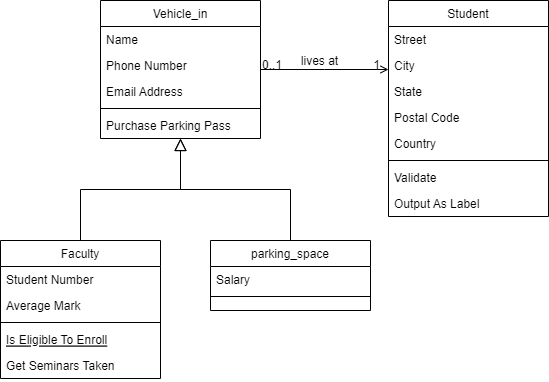

The diagram above was exported from draw.io. Its source (the exported page's mxGraphModel, read from the mxfile embedded in the PNG):
<mxGraphModel dx="782" dy="468" grid="1" gridSize="10" guides="1" tooltips="1" connect="1" arrows="1" fold="1" page="1" pageScale="1" pageWidth="827" pageHeight="1169" math="0" shadow="0">
  <root>
    <mxCell id="WIyWlLk6GJQsqaUBKTNV-0" />
    <mxCell id="WIyWlLk6GJQsqaUBKTNV-1" parent="WIyWlLk6GJQsqaUBKTNV-0" />
    <mxCell id="zkfFHV4jXpPFQw0GAbJ--0" value="Vehicle_in" style="swimlane;fontStyle=0;align=center;verticalAlign=top;childLayout=stackLayout;horizontal=1;startSize=26;horizontalStack=0;resizeParent=1;resizeLast=0;collapsible=1;marginBottom=0;rounded=0;shadow=0;strokeWidth=1;" parent="WIyWlLk6GJQsqaUBKTNV-1" vertex="1">
      <mxGeometry x="220" y="120" width="160" height="138" as="geometry">
        <mxRectangle x="230" y="140" width="160" height="26" as="alternateBounds" />
      </mxGeometry>
    </mxCell>
    <mxCell id="zkfFHV4jXpPFQw0GAbJ--1" value="Name" style="text;align=left;verticalAlign=top;spacingLeft=4;spacingRight=4;overflow=hidden;rotatable=0;points=[[0,0.5],[1,0.5]];portConstraint=eastwest;" parent="zkfFHV4jXpPFQw0GAbJ--0" vertex="1">
      <mxGeometry y="26" width="160" height="26" as="geometry" />
    </mxCell>
    <mxCell id="zkfFHV4jXpPFQw0GAbJ--2" value="Phone Number" style="text;align=left;verticalAlign=top;spacingLeft=4;spacingRight=4;overflow=hidden;rotatable=0;points=[[0,0.5],[1,0.5]];portConstraint=eastwest;rounded=0;shadow=0;html=0;" parent="zkfFHV4jXpPFQw0GAbJ--0" vertex="1">
      <mxGeometry y="52" width="160" height="26" as="geometry" />
    </mxCell>
    <mxCell id="zkfFHV4jXpPFQw0GAbJ--3" value="Email Address" style="text;align=left;verticalAlign=top;spacingLeft=4;spacingRight=4;overflow=hidden;rotatable=0;points=[[0,0.5],[1,0.5]];portConstraint=eastwest;rounded=0;shadow=0;html=0;" parent="zkfFHV4jXpPFQw0GAbJ--0" vertex="1">
      <mxGeometry y="78" width="160" height="26" as="geometry" />
    </mxCell>
    <mxCell id="zkfFHV4jXpPFQw0GAbJ--4" value="" style="line;html=1;strokeWidth=1;align=left;verticalAlign=middle;spacingTop=-1;spacingLeft=3;spacingRight=3;rotatable=0;labelPosition=right;points=[];portConstraint=eastwest;" parent="zkfFHV4jXpPFQw0GAbJ--0" vertex="1">
      <mxGeometry y="104" width="160" height="8" as="geometry" />
    </mxCell>
    <mxCell id="zkfFHV4jXpPFQw0GAbJ--5" value="Purchase Parking Pass" style="text;align=left;verticalAlign=top;spacingLeft=4;spacingRight=4;overflow=hidden;rotatable=0;points=[[0,0.5],[1,0.5]];portConstraint=eastwest;" parent="zkfFHV4jXpPFQw0GAbJ--0" vertex="1">
      <mxGeometry y="112" width="160" height="26" as="geometry" />
    </mxCell>
    <mxCell id="zkfFHV4jXpPFQw0GAbJ--6" value="Faculty" style="swimlane;fontStyle=0;align=center;verticalAlign=top;childLayout=stackLayout;horizontal=1;startSize=26;horizontalStack=0;resizeParent=1;resizeLast=0;collapsible=1;marginBottom=0;rounded=0;shadow=0;strokeWidth=1;" parent="WIyWlLk6GJQsqaUBKTNV-1" vertex="1">
      <mxGeometry x="120" y="360" width="160" height="138" as="geometry">
        <mxRectangle x="130" y="380" width="160" height="26" as="alternateBounds" />
      </mxGeometry>
    </mxCell>
    <mxCell id="zkfFHV4jXpPFQw0GAbJ--7" value="Student Number" style="text;align=left;verticalAlign=top;spacingLeft=4;spacingRight=4;overflow=hidden;rotatable=0;points=[[0,0.5],[1,0.5]];portConstraint=eastwest;" parent="zkfFHV4jXpPFQw0GAbJ--6" vertex="1">
      <mxGeometry y="26" width="160" height="26" as="geometry" />
    </mxCell>
    <mxCell id="zkfFHV4jXpPFQw0GAbJ--8" value="Average Mark" style="text;align=left;verticalAlign=top;spacingLeft=4;spacingRight=4;overflow=hidden;rotatable=0;points=[[0,0.5],[1,0.5]];portConstraint=eastwest;rounded=0;shadow=0;html=0;" parent="zkfFHV4jXpPFQw0GAbJ--6" vertex="1">
      <mxGeometry y="52" width="160" height="26" as="geometry" />
    </mxCell>
    <mxCell id="zkfFHV4jXpPFQw0GAbJ--9" value="" style="line;html=1;strokeWidth=1;align=left;verticalAlign=middle;spacingTop=-1;spacingLeft=3;spacingRight=3;rotatable=0;labelPosition=right;points=[];portConstraint=eastwest;" parent="zkfFHV4jXpPFQw0GAbJ--6" vertex="1">
      <mxGeometry y="78" width="160" height="8" as="geometry" />
    </mxCell>
    <mxCell id="zkfFHV4jXpPFQw0GAbJ--10" value="Is Eligible To Enroll" style="text;align=left;verticalAlign=top;spacingLeft=4;spacingRight=4;overflow=hidden;rotatable=0;points=[[0,0.5],[1,0.5]];portConstraint=eastwest;fontStyle=4" parent="zkfFHV4jXpPFQw0GAbJ--6" vertex="1">
      <mxGeometry y="86" width="160" height="26" as="geometry" />
    </mxCell>
    <mxCell id="zkfFHV4jXpPFQw0GAbJ--11" value="Get Seminars Taken" style="text;align=left;verticalAlign=top;spacingLeft=4;spacingRight=4;overflow=hidden;rotatable=0;points=[[0,0.5],[1,0.5]];portConstraint=eastwest;" parent="zkfFHV4jXpPFQw0GAbJ--6" vertex="1">
      <mxGeometry y="112" width="160" height="26" as="geometry" />
    </mxCell>
    <mxCell id="zkfFHV4jXpPFQw0GAbJ--12" value="" style="endArrow=block;endSize=10;endFill=0;shadow=0;strokeWidth=1;rounded=0;edgeStyle=elbowEdgeStyle;elbow=vertical;" parent="WIyWlLk6GJQsqaUBKTNV-1" source="zkfFHV4jXpPFQw0GAbJ--6" target="zkfFHV4jXpPFQw0GAbJ--0" edge="1">
      <mxGeometry width="160" relative="1" as="geometry">
        <mxPoint x="200" y="203" as="sourcePoint" />
        <mxPoint x="200" y="203" as="targetPoint" />
      </mxGeometry>
    </mxCell>
    <mxCell id="zkfFHV4jXpPFQw0GAbJ--13" value="parking_space" style="swimlane;fontStyle=0;align=center;verticalAlign=top;childLayout=stackLayout;horizontal=1;startSize=26;horizontalStack=0;resizeParent=1;resizeLast=0;collapsible=1;marginBottom=0;rounded=0;shadow=0;strokeWidth=1;" parent="WIyWlLk6GJQsqaUBKTNV-1" vertex="1">
      <mxGeometry x="330" y="360" width="160" height="70" as="geometry">
        <mxRectangle x="340" y="380" width="170" height="26" as="alternateBounds" />
      </mxGeometry>
    </mxCell>
    <mxCell id="zkfFHV4jXpPFQw0GAbJ--14" value="Salary" style="text;align=left;verticalAlign=top;spacingLeft=4;spacingRight=4;overflow=hidden;rotatable=0;points=[[0,0.5],[1,0.5]];portConstraint=eastwest;" parent="zkfFHV4jXpPFQw0GAbJ--13" vertex="1">
      <mxGeometry y="26" width="160" height="26" as="geometry" />
    </mxCell>
    <mxCell id="zkfFHV4jXpPFQw0GAbJ--15" value="" style="line;html=1;strokeWidth=1;align=left;verticalAlign=middle;spacingTop=-1;spacingLeft=3;spacingRight=3;rotatable=0;labelPosition=right;points=[];portConstraint=eastwest;" parent="zkfFHV4jXpPFQw0GAbJ--13" vertex="1">
      <mxGeometry y="52" width="160" height="8" as="geometry" />
    </mxCell>
    <mxCell id="zkfFHV4jXpPFQw0GAbJ--16" value="" style="endArrow=block;endSize=10;endFill=0;shadow=0;strokeWidth=1;rounded=0;edgeStyle=elbowEdgeStyle;elbow=vertical;" parent="WIyWlLk6GJQsqaUBKTNV-1" source="zkfFHV4jXpPFQw0GAbJ--13" target="zkfFHV4jXpPFQw0GAbJ--0" edge="1">
      <mxGeometry width="160" relative="1" as="geometry">
        <mxPoint x="210" y="373" as="sourcePoint" />
        <mxPoint x="310" y="271" as="targetPoint" />
      </mxGeometry>
    </mxCell>
    <mxCell id="zkfFHV4jXpPFQw0GAbJ--17" value="Student" style="swimlane;fontStyle=0;align=center;verticalAlign=top;childLayout=stackLayout;horizontal=1;startSize=26;horizontalStack=0;resizeParent=1;resizeLast=0;collapsible=1;marginBottom=0;rounded=0;shadow=0;strokeWidth=1;" parent="WIyWlLk6GJQsqaUBKTNV-1" vertex="1">
      <mxGeometry x="508" y="120" width="160" height="216" as="geometry">
        <mxRectangle x="550" y="140" width="160" height="26" as="alternateBounds" />
      </mxGeometry>
    </mxCell>
    <mxCell id="zkfFHV4jXpPFQw0GAbJ--18" value="Street" style="text;align=left;verticalAlign=top;spacingLeft=4;spacingRight=4;overflow=hidden;rotatable=0;points=[[0,0.5],[1,0.5]];portConstraint=eastwest;" parent="zkfFHV4jXpPFQw0GAbJ--17" vertex="1">
      <mxGeometry y="26" width="160" height="26" as="geometry" />
    </mxCell>
    <mxCell id="zkfFHV4jXpPFQw0GAbJ--19" value="City" style="text;align=left;verticalAlign=top;spacingLeft=4;spacingRight=4;overflow=hidden;rotatable=0;points=[[0,0.5],[1,0.5]];portConstraint=eastwest;rounded=0;shadow=0;html=0;" parent="zkfFHV4jXpPFQw0GAbJ--17" vertex="1">
      <mxGeometry y="52" width="160" height="26" as="geometry" />
    </mxCell>
    <mxCell id="zkfFHV4jXpPFQw0GAbJ--20" value="State" style="text;align=left;verticalAlign=top;spacingLeft=4;spacingRight=4;overflow=hidden;rotatable=0;points=[[0,0.5],[1,0.5]];portConstraint=eastwest;rounded=0;shadow=0;html=0;" parent="zkfFHV4jXpPFQw0GAbJ--17" vertex="1">
      <mxGeometry y="78" width="160" height="26" as="geometry" />
    </mxCell>
    <mxCell id="zkfFHV4jXpPFQw0GAbJ--21" value="Postal Code" style="text;align=left;verticalAlign=top;spacingLeft=4;spacingRight=4;overflow=hidden;rotatable=0;points=[[0,0.5],[1,0.5]];portConstraint=eastwest;rounded=0;shadow=0;html=0;" parent="zkfFHV4jXpPFQw0GAbJ--17" vertex="1">
      <mxGeometry y="104" width="160" height="26" as="geometry" />
    </mxCell>
    <mxCell id="zkfFHV4jXpPFQw0GAbJ--22" value="Country" style="text;align=left;verticalAlign=top;spacingLeft=4;spacingRight=4;overflow=hidden;rotatable=0;points=[[0,0.5],[1,0.5]];portConstraint=eastwest;rounded=0;shadow=0;html=0;" parent="zkfFHV4jXpPFQw0GAbJ--17" vertex="1">
      <mxGeometry y="130" width="160" height="26" as="geometry" />
    </mxCell>
    <mxCell id="zkfFHV4jXpPFQw0GAbJ--23" value="" style="line;html=1;strokeWidth=1;align=left;verticalAlign=middle;spacingTop=-1;spacingLeft=3;spacingRight=3;rotatable=0;labelPosition=right;points=[];portConstraint=eastwest;" parent="zkfFHV4jXpPFQw0GAbJ--17" vertex="1">
      <mxGeometry y="156" width="160" height="8" as="geometry" />
    </mxCell>
    <mxCell id="zkfFHV4jXpPFQw0GAbJ--24" value="Validate" style="text;align=left;verticalAlign=top;spacingLeft=4;spacingRight=4;overflow=hidden;rotatable=0;points=[[0,0.5],[1,0.5]];portConstraint=eastwest;" parent="zkfFHV4jXpPFQw0GAbJ--17" vertex="1">
      <mxGeometry y="164" width="160" height="26" as="geometry" />
    </mxCell>
    <mxCell id="zkfFHV4jXpPFQw0GAbJ--25" value="Output As Label" style="text;align=left;verticalAlign=top;spacingLeft=4;spacingRight=4;overflow=hidden;rotatable=0;points=[[0,0.5],[1,0.5]];portConstraint=eastwest;" parent="zkfFHV4jXpPFQw0GAbJ--17" vertex="1">
      <mxGeometry y="190" width="160" height="26" as="geometry" />
    </mxCell>
    <mxCell id="zkfFHV4jXpPFQw0GAbJ--26" value="" style="endArrow=open;shadow=0;strokeWidth=1;rounded=0;endFill=1;edgeStyle=elbowEdgeStyle;elbow=vertical;" parent="WIyWlLk6GJQsqaUBKTNV-1" source="zkfFHV4jXpPFQw0GAbJ--0" target="zkfFHV4jXpPFQw0GAbJ--17" edge="1">
      <mxGeometry x="0.5" y="41" relative="1" as="geometry">
        <mxPoint x="380" y="192" as="sourcePoint" />
        <mxPoint x="540" y="192" as="targetPoint" />
        <mxPoint x="-40" y="32" as="offset" />
      </mxGeometry>
    </mxCell>
    <mxCell id="zkfFHV4jXpPFQw0GAbJ--27" value="0..1" style="resizable=0;align=left;verticalAlign=bottom;labelBackgroundColor=none;fontSize=12;" parent="zkfFHV4jXpPFQw0GAbJ--26" connectable="0" vertex="1">
      <mxGeometry x="-1" relative="1" as="geometry">
        <mxPoint y="4" as="offset" />
      </mxGeometry>
    </mxCell>
    <mxCell id="zkfFHV4jXpPFQw0GAbJ--28" value="1" style="resizable=0;align=right;verticalAlign=bottom;labelBackgroundColor=none;fontSize=12;" parent="zkfFHV4jXpPFQw0GAbJ--26" connectable="0" vertex="1">
      <mxGeometry x="1" relative="1" as="geometry">
        <mxPoint x="-7" y="4" as="offset" />
      </mxGeometry>
    </mxCell>
    <mxCell id="zkfFHV4jXpPFQw0GAbJ--29" value="lives at" style="text;html=1;resizable=0;points=[];;align=center;verticalAlign=middle;labelBackgroundColor=none;rounded=0;shadow=0;strokeWidth=1;fontSize=12;" parent="zkfFHV4jXpPFQw0GAbJ--26" vertex="1" connectable="0">
      <mxGeometry x="0.5" y="49" relative="1" as="geometry">
        <mxPoint x="-38" y="40" as="offset" />
      </mxGeometry>
    </mxCell>
  </root>
</mxGraphModel>